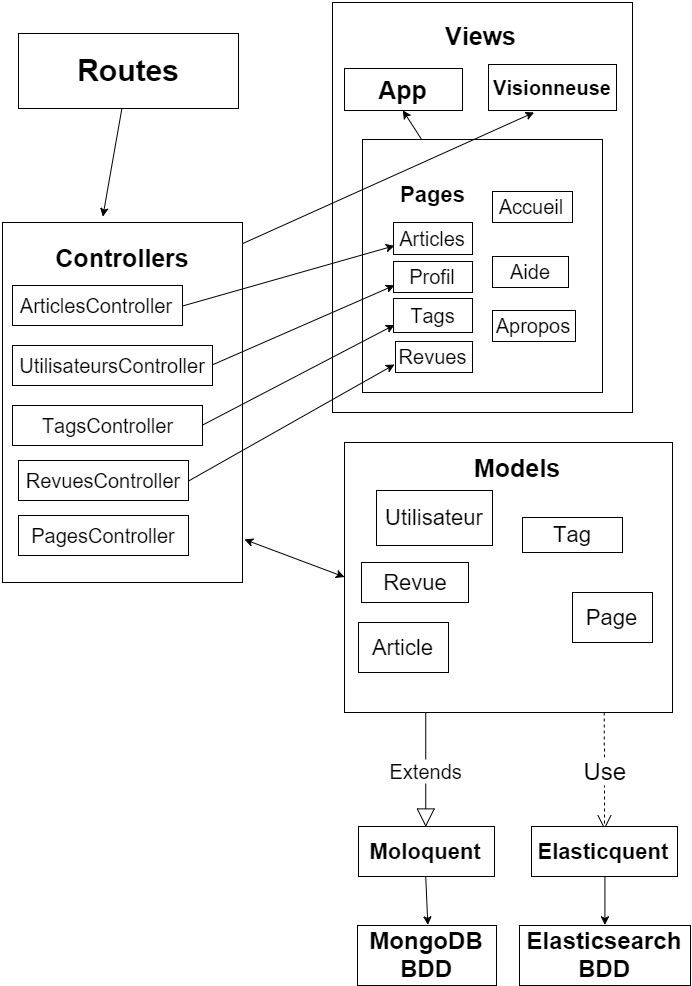

The diagram above was exported from draw.io. Its source (the exported page's mxGraphModel, read from the mxfile embedded in the PNG):
<mxGraphModel dx="2188" dy="1250" grid="1" gridSize="10" guides="1" tooltips="1" connect="1" arrows="1" fold="1" page="1" pageScale="1" pageWidth="584" pageHeight="826" background="#ffffff" math="0">
  <root>
    <mxCell id="0" />
    <mxCell id="1" parent="0" />
    <mxCell id="2" value="Routes" style="text;html=1;strokeColor=#000000;fillColor=#ffffff;align=center;verticalAlign=middle;whiteSpace=wrap;overflow=hidden;fontFamily=Helvetica;fontSize=30;fontColor=#000000;fontStyle=1" vertex="1" parent="1">
      <mxGeometry x="286" y="94" width="220" height="75" as="geometry" />
    </mxCell>
    <mxCell id="3" value="&lt;h1&gt;Routes&lt;/h1&gt;" style="text;html=1;strokeColor=none;fillColor=none;align=center;verticalAlign=middle;whiteSpace=wrap;overflow=hidden;" vertex="1" parent="1">
      <mxGeometry x="440" y="410" width="40" height="20" as="geometry" />
    </mxCell>
    <mxCell id="4" value="&lt;h1&gt;Routes&lt;/h1&gt;" style="text;html=1;strokeColor=none;fillColor=none;align=center;verticalAlign=middle;whiteSpace=wrap;overflow=hidden;fontStyle=1" vertex="1" parent="1">
      <mxGeometry x="440" y="410" width="40" height="20" as="geometry" />
    </mxCell>
    <mxCell id="5" value="&lt;h1&gt;Routes&lt;/h1&gt;" style="text;html=1;strokeColor=none;fillColor=none;align=center;verticalAlign=middle;whiteSpace=wrap;overflow=hidden;" vertex="1" parent="1">
      <mxGeometry x="440" y="410" width="40" height="20" as="geometry" />
    </mxCell>
    <mxCell id="6" value="" style="whiteSpace=wrap;html=1;fontSize=25;" vertex="1" parent="1">
      <mxGeometry x="270" y="283" width="240" height="360" as="geometry" />
    </mxCell>
    <mxCell id="7" value="Controllers" style="text;html=1;strokeColor=none;fillColor=none;align=center;verticalAlign=middle;whiteSpace=wrap;overflow=hidden;fontSize=25;fontStyle=1" vertex="1" parent="1">
      <mxGeometry x="314" y="301" width="150" height="30" as="geometry" />
    </mxCell>
    <mxCell id="8" value="" style="whiteSpace=wrap;html=1;fontSize=15;" vertex="1" parent="1">
      <mxGeometry x="600" y="63" width="300" height="410" as="geometry" />
    </mxCell>
    <mxCell id="9" value="Views" style="text;html=1;strokeColor=none;fillColor=none;align=center;verticalAlign=middle;whiteSpace=wrap;overflow=hidden;fontSize=25;fontStyle=1" vertex="1" parent="1">
      <mxGeometry x="687" y="79" width="120" height="30" as="geometry" />
    </mxCell>
    <mxCell id="10" value="App" style="whiteSpace=wrap;html=1;fontSize=25;fontStyle=1" vertex="1" parent="1">
      <mxGeometry x="612" y="129" width="118" height="42" as="geometry" />
    </mxCell>
    <mxCell id="11" value="" style="whiteSpace=wrap;html=1;fontSize=22;" vertex="1" parent="1">
      <mxGeometry x="630" y="200" width="240" height="253" as="geometry" />
    </mxCell>
    <mxCell id="12" value="Pages" style="text;html=1;strokeColor=none;fillColor=none;align=center;verticalAlign=middle;whiteSpace=wrap;overflow=hidden;fontSize=22;fontStyle=1" vertex="1" parent="1">
      <mxGeometry x="664" y="236" width="71" height="36" as="geometry" />
    </mxCell>
    <mxCell id="13" value="Articles" style="whiteSpace=wrap;html=1;fontSize=20;" vertex="1" parent="1">
      <mxGeometry x="661" y="283" width="79" height="32" as="geometry" />
    </mxCell>
    <mxCell id="14" value="" style="endArrow=classic;html=1;fontSize=18;entryX=0;entryY=0.75;exitX=1;exitY=0.5;" edge="1" source="30" target="13" parent="1">
      <mxGeometry x="449.5" y="306.25" width="50" height="50" as="geometry">
        <mxPoint x="436.91542288557207" y="349" as="sourcePoint" />
        <mxPoint x="600" y="333" as="targetPoint" />
      </mxGeometry>
    </mxCell>
    <mxCell id="15" value="" style="endArrow=classic;html=1;fontSize=18;entryX=0.415;entryY=-0.016;entryPerimeter=0;" edge="1" source="2" target="6" parent="1">
      <mxGeometry x="370.3333333333335" y="169" width="50" height="50" as="geometry">
        <mxPoint x="240" y="73" as="sourcePoint" />
        <mxPoint x="290" y="23" as="targetPoint" />
      </mxGeometry>
    </mxCell>
    <mxCell id="16" value="" style="whiteSpace=wrap;html=1;fontSize=30;" vertex="1" parent="1">
      <mxGeometry x="612" y="503" width="328" height="270" as="geometry" />
    </mxCell>
    <mxCell id="17" value="Models" style="text;html=1;strokeColor=none;fillColor=none;align=center;verticalAlign=middle;whiteSpace=wrap;overflow=hidden;fontSize=25;fontStyle=1" vertex="1" parent="1">
      <mxGeometry x="724" y="507" width="120" height="40" as="geometry" />
    </mxCell>
    <mxCell id="18" value="Article" style="whiteSpace=wrap;html=1;fontSize=22;" vertex="1" parent="1">
      <mxGeometry x="626" y="683" width="90" height="50" as="geometry" />
    </mxCell>
    <mxCell id="19" value="" style="endArrow=classic;html=1;fontSize=18;exitX=0.25;exitY=0;entryX=0.5;entryY=1;" edge="1" source="11" target="10" parent="1">
      <mxGeometry x="670.3333333333335" y="170.83333333333348" width="50" height="50" as="geometry">
        <mxPoint x="690" y="273" as="sourcePoint" />
        <mxPoint x="740" y="223" as="targetPoint" />
      </mxGeometry>
    </mxCell>
    <mxCell id="20" value="Accueil" style="whiteSpace=wrap;html=1;fontSize=20;" vertex="1" parent="1">
      <mxGeometry x="760" y="252" width="80" height="31" as="geometry" />
    </mxCell>
    <mxCell id="21" value="Visionneuse" style="whiteSpace=wrap;html=1;fontSize=20;direction=south;fontStyle=1" vertex="1" parent="1">
      <mxGeometry x="756" y="125" width="128" height="46" as="geometry" />
    </mxCell>
    <mxCell id="22" value="Tags" style="whiteSpace=wrap;html=1;fontSize=20;" vertex="1" parent="1">
      <mxGeometry x="661" y="359" width="79" height="34" as="geometry" />
    </mxCell>
    <mxCell id="23" value="Revues" style="whiteSpace=wrap;html=1;fontSize=20;" vertex="1" parent="1">
      <mxGeometry x="663" y="402" width="77" height="31" as="geometry" />
    </mxCell>
    <mxCell id="24" value="Profil" style="whiteSpace=wrap;html=1;fontSize=20;" vertex="1" parent="1">
      <mxGeometry x="661" y="322" width="79" height="31" as="geometry" />
    </mxCell>
    <mxCell id="25" value="Tag" style="whiteSpace=wrap;html=1;fontSize=22;" vertex="1" parent="1">
      <mxGeometry x="790" y="578" width="100" height="35" as="geometry" />
    </mxCell>
    <mxCell id="26" value="Utilisateur" style="whiteSpace=wrap;html=1;fontSize=22;" vertex="1" parent="1">
      <mxGeometry x="644" y="551" width="116" height="55" as="geometry" />
    </mxCell>
    <mxCell id="27" value="Revue" style="whiteSpace=wrap;html=1;fontSize=22;" vertex="1" parent="1">
      <mxGeometry x="629" y="623" width="107" height="40" as="geometry" />
    </mxCell>
    <mxCell id="28" value="Page" style="whiteSpace=wrap;html=1;fontSize=22;labelBackgroundColor=none;" vertex="1" parent="1">
      <mxGeometry x="840" y="653" width="80" height="50" as="geometry" />
    </mxCell>
    <mxCell id="29" value="RevuesController" style="whiteSpace=wrap;html=1;fontSize=20;fontStyle=0" vertex="1" parent="1">
      <mxGeometry x="286" y="521" width="170" height="40" as="geometry" />
    </mxCell>
    <mxCell id="30" value="ArticlesController" style="whiteSpace=wrap;html=1;fontSize=20;fontStyle=0" vertex="1" parent="1">
      <mxGeometry x="280" y="346" width="170" height="40" as="geometry" />
    </mxCell>
    <mxCell id="31" value="UtilisateursController" style="whiteSpace=wrap;html=1;fontSize=20;fontStyle=0" vertex="1" parent="1">
      <mxGeometry x="280" y="406" width="200" height="40" as="geometry" />
    </mxCell>
    <mxCell id="32" value="TagsController" style="whiteSpace=wrap;html=1;fontSize=20;fontStyle=0" vertex="1" parent="1">
      <mxGeometry x="280" y="466" width="190" height="40" as="geometry" />
    </mxCell>
    <mxCell id="33" value="" style="endArrow=classic;html=1;fontSize=20;exitX=1;exitY=0.5;entryX=0;entryY=0.75;" edge="1" source="31" target="24" parent="1">
      <mxGeometry x="480.75" y="345.8333333333335" width="50" height="50" as="geometry">
        <mxPoint x="480" y="453" as="sourcePoint" />
        <mxPoint x="530" y="403" as="targetPoint" />
      </mxGeometry>
    </mxCell>
    <mxCell id="34" value="" style="endArrow=classic;html=1;fontSize=20;exitX=1;exitY=0.5;entryX=0;entryY=0.75;" edge="1" source="32" target="22" parent="1">
      <mxGeometry x="470.3333333333335" y="385.41666666666674" width="50" height="50" as="geometry">
        <mxPoint x="490" y="543" as="sourcePoint" />
        <mxPoint x="540" y="493" as="targetPoint" />
      </mxGeometry>
    </mxCell>
    <mxCell id="35" value="" style="endArrow=classic;html=1;fontSize=20;exitX=1;exitY=0.5;entryX=0;entryY=0.75;" edge="1" source="29" target="23" parent="1">
      <mxGeometry x="455.75" y="425" width="50" height="50" as="geometry">
        <mxPoint x="490" y="553" as="sourcePoint" />
        <mxPoint x="540" y="503" as="targetPoint" />
      </mxGeometry>
    </mxCell>
    <mxCell id="36" value="Aide" style="whiteSpace=wrap;html=1;fontSize=20;" vertex="1" parent="1">
      <mxGeometry x="760" y="317" width="76" height="31" as="geometry" />
    </mxCell>
    <mxCell id="37" value="Apropos" style="whiteSpace=wrap;html=1;fontSize=20;" vertex="1" parent="1">
      <mxGeometry x="760" y="371" width="83" height="31" as="geometry" />
    </mxCell>
    <mxCell id="38" value="PagesController" style="whiteSpace=wrap;html=1;fontSize=20;fontStyle=0" vertex="1" parent="1">
      <mxGeometry x="286" y="576" width="170" height="40" as="geometry" />
    </mxCell>
    <mxCell id="39" value="" style="endArrow=classic;html=1;fontSize=20;entryX=1.025;entryY=0.645;entryPerimeter=0;exitX=0.999;exitY=0.056;exitPerimeter=0;" edge="1" source="6" target="21" parent="1">
      <mxGeometry x="509.91666666666697" y="172.91666666666674" width="50" height="50" as="geometry">
        <mxPoint x="240" y="63" as="sourcePoint" />
        <mxPoint x="290" y="13" as="targetPoint" />
      </mxGeometry>
    </mxCell>
    <mxCell id="40" value="" style="endArrow=classic;startArrow=classic;html=1;fontSize=20;entryX=0;entryY=0.5;exitX=1.012;exitY=0.881;exitPerimeter=0;" edge="1" source="6" target="16" parent="1">
      <mxGeometry x="512" y="600" width="50" height="50" as="geometry">
        <mxPoint x="540" y="613" as="sourcePoint" />
        <mxPoint x="600" y="633" as="targetPoint" />
      </mxGeometry>
    </mxCell>
    <mxCell id="41" style="edgeStyle=orthogonalEdgeStyle;rounded=0;html=1;exitX=1;exitY=0.75;entryX=1;entryY=0.75;jettySize=auto;orthogonalLoop=1;fontSize=22;" edge="1" source="23" target="23" parent="1">
      <mxGeometry x="739.0833333333335" y="425" as="geometry" />
    </mxCell>
    <mxCell id="42" value="&lt;div style=&quot;text-align: center&quot;&gt;&lt;span style=&quot;font-size: 22px ; line-height: 1.2&quot;&gt;Moloquent&lt;/span&gt;&lt;/div&gt;" style="html=1;fontSize=20;fontStyle=1" vertex="1" parent="1">
      <mxGeometry x="626" y="887" width="136" height="50" as="geometry" />
    </mxCell>
    <mxCell id="43" value="Extends" style="endArrow=block;endSize=16;endFill=0;html=1;fontSize=20;exitX=0.25;exitY=1;entryX=0.5;entryY=0;" edge="1" source="16" target="42" parent="1">
      <mxGeometry x="693.25" y="772.9166666666667" width="160" as="geometry">
        <mxPoint x="676.25" y="772.9166666666667" as="sourcePoint" />
        <mxPoint x="613" y="847" as="targetPoint" />
      </mxGeometry>
    </mxCell>
    <mxCell id="44" value="MongoDB BDD" style="whiteSpace=wrap;html=1;fontSize=24;fontStyle=1" vertex="1" parent="1">
      <mxGeometry x="625" y="986" width="139" height="60" as="geometry" />
    </mxCell>
    <mxCell id="45" value="" style="endArrow=classic;html=1;fontSize=24;exitX=0.5;exitY=1;entryX=0.5;entryY=0;" edge="1" source="42" target="44" parent="1">
      <mxGeometry x="693.25" y="937.5" width="50" height="50" as="geometry">
        <mxPoint x="320" y="990" as="sourcePoint" />
        <mxPoint x="370" y="940" as="targetPoint" />
      </mxGeometry>
    </mxCell>
    <mxCell id="46" value="Use" style="endArrow=open;endSize=12;dashed=1;html=1;fontSize=24;exitX=0.75;exitY=1;" edge="1" parent="1">
      <mxGeometry x="871.8333333333335" y="772.9166666666667" width="160" as="geometry">
        <mxPoint x="871.8333333333335" y="772.9166666666667" as="sourcePoint" />
        <mxPoint x="872" y="890" as="targetPoint" />
      </mxGeometry>
    </mxCell>
    <mxCell id="47" value="&lt;div style=&quot;text-align: center&quot;&gt;&lt;span style=&quot;font-size: 22px ; line-height: 1.2&quot;&gt;Elasticquent&lt;/span&gt;&lt;/div&gt;" style="html=1;fontSize=20;fontStyle=1" vertex="1" parent="1">
      <mxGeometry x="799" y="887" width="146" height="50" as="geometry" />
    </mxCell>
    <mxCell id="48" value="Elasticsearch BDD" style="whiteSpace=wrap;html=1;fontSize=24;fontStyle=1" vertex="1" parent="1">
      <mxGeometry x="787" y="986" width="171" height="60" as="geometry" />
    </mxCell>
    <mxCell id="49" value="" style="endArrow=classic;html=1;fontSize=24;entryX=0.5;entryY=0;exitX=0.5;exitY=1;" edge="1" source="47" target="48" parent="1">
      <mxGeometry x="872.416666666667" y="937.5" width="50" height="50" as="geometry">
        <mxPoint x="10" y="140" as="sourcePoint" />
        <mxPoint x="60" y="90" as="targetPoint" />
      </mxGeometry>
    </mxCell>
  </root>
</mxGraphModel>